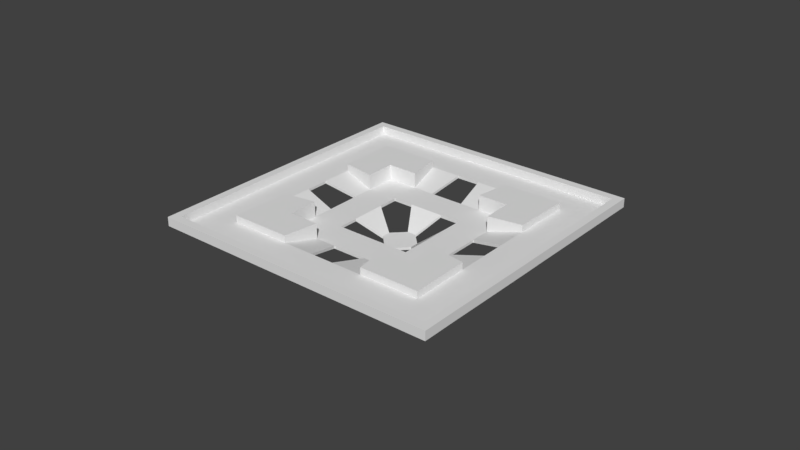 # Source: Arena.blend  (saved by Blender 2.77.0; exported with 4.5.12 LTS)
import bpy
from mathutils import Matrix  # noqa: F401  (used for matrix-valued properties, if any)

bpy.ops.wm.read_factory_settings(use_empty=True)
scene = bpy.context.scene
scene.name = 'Scene'

# ---- collections
col_collection_1 = bpy.data.collections.new('Collection 1'); scene.collection.children.link(col_collection_1)

# ---- world
world_world = bpy.data.worlds.new('World'); scene.world = world_world
world_world.color = (0.05088, 0.05088, 0.05088)
world_world.use_sun_shadow = False
world_world.sun_shadow_jitter_overblur = 0.0
world_world.cycles.sampling_method = 'MANUAL'

# ---- meshes
me_cylinder_001 = bpy.data.meshes.new('Cylinder.001')
me_cylinder_001.from_pydata([(0.0, 1.0, -1.0), (0.0, 1.0, 1.0), (0.5, 0.866, -1.0), (0.5, 0.866, 1.0), (1.0, -4.371e-08, -1.0), (1.0, -4.371e-08, 1.0), (0.866, -0.5, -1.0), (0.866, -0.5, 1.0), (1.51e-07, -1.0, -1.0), (1.51e-07, -1.0, 1.0), (-0.5, -0.866, -1.0), (-0.5, -0.866, 1.0), (-1.0, -4.649e-07, -1.0), (-1.0, -4.649e-07, 1.0), (-0.866, 0.5, -1.0), (-0.866, 0.5, 1.0), (1.0, -4.371e-08, 1.0), (1.0, -4.371e-08, -1.0), (0.866, -0.5, -1.0), (0.866, -0.5, 1.0), (-1.0, -4.649e-07, 1.0), (-1.0, -4.649e-07, -1.0), (-0.866, 0.5, -1.0), (-0.866, 0.5, 1.0), (2.382, 0.406, 13.36), (2.382, 0.406, 11.36), (1.86, -1.538, 11.36), (1.86, -1.538, 13.36), (-2.382, -0.406, 13.36), (-2.382, -0.406, 11.36), (-1.86, 1.538, 11.36), (-1.86, 1.538, 13.36), (-0.4009, 2.38, 11.36), (1.532, 1.861, 11.36), (1.532, 1.861, 13.36), (-0.4009, 2.38, 13.36), (0.4009, -2.38, 13.36), (0.4009, -2.38, 11.36), (-1.532, -1.861, 11.36), (-1.532, -1.861, 13.36), (4.134, -0.06646, 13.36), (4.134, -0.06646, 11.36), (3.614, -2.01, 11.36), (3.614, -2.01, 13.36), (-4.134, 0.06646, 13.36), (-4.134, 0.06646, 11.36), (-3.614, 2.01, 11.36), (-3.614, 2.01, 13.36), (0.06441, 4.106, 11.36), (1.998, 3.588, 11.36), (1.998, 3.588, 13.36), (0.06441, 4.106, 13.36), (-0.06441, -4.106, 13.36), (-0.06441, -4.106, 11.36), (-1.998, -3.588, 11.36), (-1.998, -3.588, 13.36), (2.694, 1.548, 13.36), (2.694, 1.548, 11.36), (1.549, -2.69, 13.36), (1.549, -2.69, 11.36), (-2.694, -1.548, 13.36), (-2.694, -1.548, 11.36), (-1.549, 2.69, 13.36), (-1.549, 2.69, 11.36), (4.448, 1.099, 13.36), (4.448, 1.099, 11.36), (3.303, -3.162, 13.36), (3.303, -3.162, 11.36), (-4.448, -1.099, 13.36), (-4.448, -1.099, 11.36), (-3.303, 3.162, 13.36), (-3.303, 3.162, 11.36), (-1.111, 4.423, 11.36), (-1.111, 4.423, 13.36), (3.16, 3.275, 13.36), (3.16, 3.275, 11.36), (1.111, -4.423, 13.36), (1.111, -4.423, 11.36), (-3.16, -3.275, 13.36), (-3.16, -3.275, 11.36), (-2.847, 4.891, 11.36), (-2.847, 4.891, 13.36), (4.876, 2.813, 13.36), (4.876, 2.813, 11.36), (2.847, -4.891, 13.36), (2.847, -4.891, 11.36), (-4.876, -2.813, 13.36), (-4.876, -2.813, 11.36), (0.8722, 5.952, 17.76), (0.8722, 5.952, 19.76), (2.222, 5.593, 19.76), (2.222, 5.593, 17.76), (-0.8722, -5.952, 19.76), (-0.8722, -5.952, 17.76), (-2.222, -5.593, 19.76), (-2.222, -5.593, 17.76), (-0.8902, 6.427, 17.76), (-0.8902, 6.427, 19.76), (3.965, 5.123, 19.76), (3.965, 5.123, 17.76), (0.8902, -6.427, 19.76), (0.8902, -6.427, 17.76), (-3.965, -5.123, 19.76), (-3.965, -5.123, 17.76), (5.923, -0.8811, 19.79), (5.923, -0.8811, 17.79), (5.567, -2.223, 19.79), (5.567, -2.223, 17.79), (-5.93, 0.8582, 19.79), (-5.93, 0.8582, 17.79), (-5.573, 2.2, 19.79), (-5.573, 2.2, 17.79), (6.407, 0.9132, 19.79), (6.407, 0.9132, 17.79), (5.101, -3.951, 19.79), (5.101, -3.951, 17.79), (-6.401, -0.8896, 19.79), (-6.401, -0.8896, 17.79), (-5.095, 3.974, 19.79), (-5.095, 3.974, 17.79), (1.392, 7.881, 17.76), (1.392, 7.881, 19.76), (2.743, 7.524, 19.76), (2.743, 7.524, 17.76), (-1.392, -7.881, 19.76), (-1.392, -7.881, 17.76), (-2.743, -7.524, 19.76), (-2.743, -7.524, 17.76), (-0.3701, 8.356, 17.76), (-0.3701, 8.356, 19.76), (4.485, 7.054, 19.76), (4.485, 7.054, 17.76), (0.3701, -8.356, 19.76), (0.3701, -8.356, 17.76), (-4.485, -7.054, 19.76), (-4.485, -7.054, 17.76), (7.877, -1.408, 19.79), (7.877, -1.408, 17.79), (7.522, -2.75, 19.79), (7.522, -2.75, 17.79), (-7.884, 1.385, 19.79), (-7.884, 1.385, 17.79), (-7.528, 2.727, 19.79), (-7.528, 2.727, 17.79), (8.361, 0.3865, 19.79), (8.361, 0.3865, 17.79), (7.056, -4.478, 19.79), (7.056, -4.478, 17.79), (-8.355, -0.3629, 19.79), (-8.355, -0.3629, 17.79), (-7.05, 4.501, 19.79), (-7.05, 4.501, 17.79), (-4.238, 7.329, 17.76), (-4.238, 7.329, 19.76), (7.349, 4.211, 19.76), (7.349, 4.211, 17.76), (4.238, -7.329, 19.76), (4.238, -7.329, 17.76), (-7.349, -4.211, 19.76), (-7.349, -4.211, 17.76), (-3.718, 9.259, 17.76), (-3.718, 9.259, 19.76), (7.87, 6.141, 19.76), (7.87, 6.141, 17.76), (3.718, -9.259, 19.76), (3.718, -9.259, 17.76), (-7.87, -6.141, 19.76), (-7.87, -6.141, 17.76), (-6.138, 7.841, 17.76), (-6.138, 7.841, 19.76), (9.249, 3.699, 19.76), (9.249, 3.699, 17.76), (6.138, -7.841, 19.76), (6.138, -7.841, 17.76), (-9.249, -3.699, 19.76), (-9.249, -3.699, 17.76), (-5.618, 9.771, 17.76), (-5.618, 9.771, 19.76), (9.769, 5.629, 19.76), (9.769, 5.629, 17.76), (5.618, -9.771, 19.76), (5.618, -9.771, 17.76), (-9.769, -5.629, 19.76), (-9.769, -5.629, 17.76), (1.392, 7.881, 26.24), (2.743, 7.524, 26.24), (-0.3701, 8.356, 26.24), (4.485, 7.054, 26.24), (-3.718, 9.259, 26.24), (7.87, 6.141, 26.24), (-5.618, 9.771, 26.2), (9.769, 5.629, 26.24), (7.877, -1.408, 26.27), (7.522, -2.75, 26.27), (8.361, 0.3865, 26.27), (7.056, -4.478, 26.27), (9.249, 3.699, 26.24), (6.138, -7.841, 26.24), (5.618, -9.771, 26.13), (-1.392, -7.881, 26.13), (-2.743, -7.524, 26.13), (0.3701, -8.356, 26.13), (-4.485, -7.054, 26.13), (3.718, -9.259, 26.13), (-7.87, -6.141, 26.13), (-9.769, -5.629, 26.13), (-7.884, 1.385, 26.23), (-7.528, 2.727, 26.23), (-8.355, -0.3629, 26.23), (-7.05, 4.501, 26.23), (-6.138, 7.841, 26.2), (-9.249, -3.699, 26.2), (1.475, 8.35, 26.25), (2.906, 7.971, 26.25), (-0.3921, 8.853, 26.25), (4.752, 7.473, 26.25), (-3.939, 9.809, 26.25), (8.338, 6.507, 26.25), (-5.952, 10.35, 26.2), (10.35, 5.964, 26.25), (8.346, -1.492, 26.27), (7.969, -2.914, 26.27), (8.858, 0.4095, 26.27), (7.476, -4.745, 26.27), (9.798, 3.919, 26.24), (6.503, -8.308, 26.24), (5.952, -10.35, 26.12), (-1.475, -8.35, 26.12), (-2.906, -7.971, 26.12), (0.3921, -8.853, 26.12), (-4.752, -7.473, 26.12), (3.939, -9.809, 26.12), (-8.338, -6.507, 26.12), (-10.35, -5.964, 26.12), (-8.352, 1.467, 26.23), (-7.976, 2.889, 26.23), (-8.852, -0.3844, 26.23), (-7.469, 4.769, 26.23), (-6.503, 8.308, 26.2), (-9.798, -3.919, 26.2), (1.475, 8.35, 19.34), (2.906, 7.971, 19.34), (-0.3921, 8.853, 19.34), (4.752, 7.473, 19.34), (-3.939, 9.809, 19.34), (8.338, 6.507, 19.34), (-5.952, 10.35, 19.3), (10.35, 5.964, 19.34), (8.346, -1.492, 19.37), (7.969, -2.914, 19.37), (8.858, 0.4095, 19.37), (7.476, -4.745, 19.37), (9.798, 3.919, 19.33), (6.503, -8.308, 19.33), (5.952, -10.35, 19.22), (-1.475, -8.35, 19.22), (-2.906, -7.971, 19.22), (0.3921, -8.853, 19.22), (-4.752, -7.473, 19.22), (3.939, -9.809, 19.22), (-8.338, -6.507, 19.22), (-10.35, -5.964, 19.22), (-8.352, 1.467, 19.33), (-7.976, 2.889, 19.33), (-8.852, -0.3844, 19.33), (-7.469, 4.769, 19.33), (-6.503, 8.308, 19.3), (-9.798, -3.919, 19.3), (-3.303, 3.162, 25.04), (-1.111, 4.423, 25.04), (-2.847, 4.891, 25.04), (-0.8902, 6.427, 25.04), (-5.095, 3.974, 25.07), (-4.238, 7.329, 25.04), (3.965, 5.123, 25.04), (6.407, 0.9132, 25.04), (7.349, 4.211, 25.04), (4.448, 1.099, 25.04), (3.16, 3.275, 25.04), (4.876, 2.813, 25.04), (3.303, -3.162, 25.04), (-4.448, -1.099, 25.04), (1.111, -4.423, 25.04), (-3.16, -3.275, 25.04), (2.847, -4.891, 25.04), (-4.876, -2.813, 25.04), (0.8902, -6.427, 25.03), (-3.965, -5.123, 25.03), (5.101, -3.951, 25.06), (-6.401, -0.8896, 25.06), (4.238, -7.329, 25.03), (-7.349, -4.211, 25.03)], [], [(0, 1, 35, 32), (9, 8, 6, 7), (12, 10, 11, 13), (15, 14, 22, 23), (9, 11, 39, 36), (0, 2, 4, 6, 8, 10, 12, 14), (3, 1, 15, 13, 11, 9, 7, 5), (5, 7, 19, 16), (0, 14, 15, 1), (2, 3, 5, 4), (23, 22, 30, 31), (17, 16, 24, 25), (4, 5, 16, 17), (14, 12, 21, 22), (7, 6, 18, 19), (6, 4, 17, 18), (13, 15, 23, 20), (12, 13, 20, 21), (44, 45, 109, 108), (30, 29, 45, 46), (22, 21, 29, 30), (19, 18, 26, 27), (18, 17, 25, 26), (20, 23, 31, 28), (21, 20, 28, 29), (16, 19, 27, 24), (38, 54, 79, 61), (33, 32, 48, 49), (8, 9, 36, 37), (2, 0, 32, 33), (11, 10, 38, 39), (3, 2, 33, 34), (10, 8, 37, 38), (1, 3, 34, 35), (41, 40, 43, 42), (45, 44, 47, 46), (26, 25, 41, 42), (28, 31, 47, 44), (43, 27, 58, 66), (24, 27, 43, 40), (67, 42, 107, 115), (26, 42, 67, 59), (48, 51, 50, 49), (53, 52, 55, 54), (38, 37, 53, 54), (49, 50, 90, 91), (35, 34, 50, 51), (36, 39, 55, 52), (33, 49, 75, 57), (37, 36, 58, 59), (58, 59, 67, 66), (61, 60, 68, 69), (57, 65, 64, 56), (62, 63, 71, 70), (31, 30, 63, 62), (41, 25, 57, 65), (25, 24, 56, 57), (47, 31, 62, 70), (28, 44, 68, 60), (42, 43, 106, 107), (64, 40, 104, 112), (24, 40, 64, 56), (27, 26, 59, 58), (45, 29, 61, 69), (30, 46, 71, 63), (29, 28, 60, 61), (62, 73, 81, 70), (76, 77, 85, 84), (74, 56, 64, 82), (75, 74, 82, 83), (55, 78, 102, 94), (55, 39, 60, 78), (75, 49, 91, 99), (39, 38, 61, 60), (53, 37, 59, 77), (50, 34, 56, 74), (35, 51, 73, 62), (32, 35, 62, 63), (51, 48, 88, 89), (36, 52, 76, 58), (34, 33, 57, 56), (48, 32, 63, 72), (68, 69, 87, 86), (64, 65, 83, 82), (67, 66, 84, 85), (71, 70, 81, 80), (79, 78, 86, 87), (58, 76, 84, 66), (72, 63, 71, 80), (57, 75, 83, 65), (61, 79, 87, 69), (78, 60, 68, 86), (73, 72, 80, 81), (77, 59, 67, 85), (101, 100, 156, 157), (94, 102, 134, 126), (97, 129, 161, 153), (90, 98, 130, 122), (72, 73, 97, 96), (53, 77, 101, 93), (52, 53, 93, 92), (48, 72, 96, 88), (74, 75, 99, 98), (76, 52, 92, 100), (73, 51, 89, 97), (77, 76, 100, 101), (79, 54, 95, 103), (78, 79, 103, 102), (54, 55, 94, 95), (50, 74, 98, 90), (150, 169, 168, 151), (116, 108, 140, 148), (90, 122, 121, 89), (109, 117, 149, 141), (41, 65, 113, 105), (43, 66, 114, 106), (65, 64, 112, 113), (46, 47, 110, 111), (47, 70, 118, 110), (40, 41, 105, 104), (66, 67, 115, 114), (45, 69, 117, 109), (69, 68, 116, 117), (68, 44, 108, 116), (71, 46, 111, 119), (70, 71, 119, 118), (121, 120, 128, 129), (123, 122, 130, 131), (124, 125, 133, 132), (127, 126, 134, 135), (93, 101, 133, 125), (98, 99, 155, 154), (120, 123, 91, 88), (100, 92, 124, 132), (99, 91, 123, 131), (137, 136, 138, 139), (88, 96, 128, 120), (137, 139, 107, 105), (97, 89, 121, 129), (105, 107, 106, 104), (103, 95, 127, 135), (133, 101, 157, 165), (140, 141, 149, 148), (139, 138, 146, 147), (143, 142, 150, 151), (136, 137, 145, 144), (105, 113, 145, 137), (118, 119, 152, 153), (110, 118, 150, 142), (150, 118, 153, 169), (119, 111, 143, 151), (151, 168, 152, 119), (120, 121, 122, 123), (112, 104, 136, 144), (115, 107, 139, 147), (88, 91, 90, 89), (106, 114, 146, 138), (136, 104, 106, 138), (109, 141, 143, 111), (142, 140, 108, 110), (141, 140, 142, 143), (109, 111, 110, 108), (93, 125, 127, 95), (126, 124, 92, 94), (125, 124, 126, 127), (93, 95, 94, 92), (149, 175, 174, 148), (166, 158, 174, 182), (117, 116, 158, 159), (155, 163, 179, 171), (130, 98, 154, 162), (103, 135, 167, 159), (102, 103, 159, 158), (99, 131, 163, 155), (129, 128, 160, 161), (134, 102, 158, 166), (131, 130, 162, 163), (132, 133, 165, 164), (100, 132, 164, 156), (96, 97, 153, 152), (128, 96, 152, 160), (135, 134, 166, 167), (173, 172, 180, 181), (170, 171, 179, 178), (174, 175, 183, 182), (168, 169, 177, 176), (156, 164, 180, 172), (161, 160, 176, 177), (165, 157, 173, 181), (163, 162, 178, 179), (159, 167, 183, 175), (164, 165, 181, 180), (160, 152, 168, 176), (167, 166, 182, 183), (149, 117, 159, 175), (153, 161, 177, 169), (162, 154, 170, 178), (148, 174, 158, 116), (144, 170, 154, 112), (113, 155, 171, 145), (145, 171, 170, 144), (113, 112, 154, 155), (115, 147, 173, 157), (146, 114, 156, 172), (147, 146, 172, 173), (115, 157, 156, 114), (162, 189, 187, 130), (122, 185, 184, 121), (162, 178, 191, 189), (177, 161, 188, 190), (130, 187, 185, 122), (129, 186, 188, 161), (129, 121, 184, 186), (172, 197, 195, 146), (172, 180, 198, 197), (136, 138, 193, 192), (144, 136, 192, 194), (144, 194, 196, 170), (178, 170, 196, 191), (138, 146, 195, 193), (132, 124, 199, 201), (134, 202, 200, 126), (164, 132, 201, 203), (164, 203, 198, 180), (182, 205, 204, 166), (126, 200, 199, 124), (166, 204, 202, 134), (142, 207, 206, 140), (174, 148, 208, 211), (142, 150, 209, 207), (174, 211, 205, 182), (140, 206, 208, 148), (150, 169, 210, 209), (169, 177, 190, 210), (184, 212, 214, 186), (211, 239, 233, 205), (187, 215, 213, 185), (190, 218, 238, 210), (196, 224, 219, 191), (195, 223, 221, 193), (206, 234, 236, 208), (185, 213, 212, 184), (202, 230, 228, 200), (192, 220, 222, 194), (209, 237, 235, 207), (186, 214, 216, 188), (199, 227, 229, 201), (193, 221, 220, 192), (207, 235, 234, 206), (189, 217, 215, 187), (200, 228, 227, 199), (198, 226, 225, 197), (208, 236, 239, 211), (188, 216, 218, 190), (204, 232, 230, 202), (194, 222, 224, 196), (210, 238, 237, 209), (191, 219, 217, 189), (201, 229, 231, 203), (197, 225, 223, 195), (205, 233, 232, 204), (203, 231, 226, 198), (238, 266, 265, 237), (222, 250, 252, 224), (231, 259, 254, 226), (225, 253, 251, 223), (239, 267, 261, 233), (218, 246, 266, 238), (212, 240, 242, 214), (224, 252, 247, 219), (230, 258, 256, 228), (215, 243, 241, 213), (227, 255, 257, 229), (213, 241, 240, 212), (228, 256, 255, 227), (214, 242, 244, 216), (232, 260, 258, 230), (217, 245, 243, 215), (229, 257, 259, 231), (216, 244, 246, 218), (233, 261, 260, 232), (219, 247, 245, 217), (234, 262, 264, 236), (223, 251, 249, 221), (237, 265, 263, 235), (220, 248, 250, 222), (235, 263, 262, 234), (221, 249, 248, 220), (236, 264, 267, 239), (226, 254, 253, 225), (81, 270, 268, 70), (73, 269, 270, 81), (70, 268, 272, 118), (73, 97, 271, 269), (153, 118, 272, 273), (153, 273, 271, 97), (269, 271, 273, 272, 268, 270), (154, 276, 275, 112), (154, 98, 274, 276), (98, 74, 278, 274), (82, 279, 278, 74), (64, 277, 279, 82), (112, 275, 277, 64), (276, 274, 278, 279, 277, 275), (116, 158, 291, 289), (100, 286, 282, 76), (66, 84, 284, 280), (114, 288, 290, 156), (86, 68, 281, 285), (78, 86, 285, 283), (66, 280, 288, 114), (100, 156, 290, 286), (78, 283, 287, 102), (84, 76, 282, 284), (158, 102, 287, 291), (68, 116, 289, 281), (285, 281, 289, 291, 287, 283), (282, 286, 290, 288, 280, 284)])
me_cylinder_001.use_remesh_preserve_volume = False
me_cylinder_001.use_remesh_preserve_attributes = False
me_cylinder_001.use_mirror_vertex_groups = False
me_cylinder_001.update()

# ---- objects
ob_arena = bpy.data.objects.new('Arena', me_cylinder_001)

# ---- transforms, parenting, visibility, modifiers, constraints
ob_arena.location = (0.0, 0.0, 0.0)
ob_arena.rotation_euler = (0.0, -0.0, 0.2633)
ob_arena.scale = (1.0, 1.0, 0.07583)
ob_arena.lineart.crease_threshold = 0.0

# ---- collection membership
col_collection_1.objects.link(ob_arena)

# ---- scene / render settings (as saved in the file)
scene.frame_start = 1; scene.frame_end = 250; scene.frame_set(1)
scene.render.engine = 'BLENDER_EEVEE_NEXT'
scene.render.resolution_percentage = 50
scene.render.dither_intensity = 0.0
scene.cycles.use_denoising = False
scene.cycles.samples = 128
scene.cycles.sampling_pattern = 'TABULATED_SOBOL'
scene.cycles.light_sampling_threshold = 0.0
scene.cycles.use_adaptive_sampling = False
scene.cycles.use_light_tree = False
scene.cycles.blur_glossy = 0.0
scene.cycles.sample_clamp_indirect = 0.0
scene.view_settings.view_transform = 'Standard'
bpy.context.view_layer.update()

# ---- added for rendering (the .blend has no active camera and no usable light): camera, sun
cam_auto = bpy.data.cameras.new('AutoCamera')
cam_auto.lens = 50.0
cam_auto.sensor_width = 36.0
cam_auto.clip_end = 1000.0
ob_auto_camera = bpy.data.objects.new('AutoCamera', cam_auto)
scene.collection.objects.link(ob_auto_camera)
ob_auto_camera.location = (33.259, -39.9108, 27.5655)
ob_auto_camera.rotation_euler = (1.09748, -7.21219e-08, 0.694738)
scene.camera = ob_auto_camera
light_auto_sun = bpy.data.lights.new('AutoSun', 'SUN')
light_auto_sun.energy = 3.0
light_auto_sun.angle = 0.0523599
ob_auto_sun = bpy.data.objects.new('AutoSun', light_auto_sun)
scene.collection.objects.link(ob_auto_sun)
ob_auto_sun.rotation_euler = (0.872665, 0.174533, 0.523599)
bpy.context.view_layer.update()
